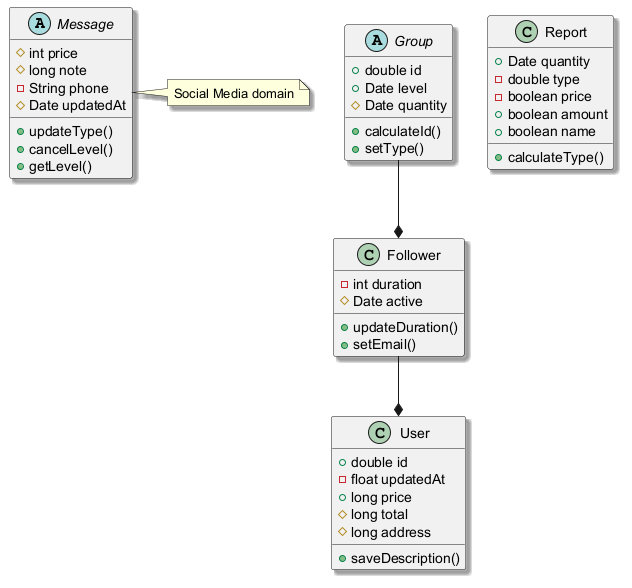

The diagram above was rendered by PlantUML. Its source (embedded in the PNG):
@startuml
skinparam shadowing true
abstract class Message {
  #int price
  #long note
  -String phone
  #Date updatedAt
  +updateType()
  +cancelLevel()
  +getLevel()
}
class User {
  +double id
  -float updatedAt
  +long price
  #long total
  #long address
  +saveDescription()
}
class Follower {
  -int duration
  #Date active
  +updateDuration()
  +setEmail()
}
class Report {
  +Date quantity
  -double type
  -boolean price
  +boolean amount
  +boolean name
  +calculateType()
}
abstract class Group {
  +double id
  +Date level
  #Date quantity
  +calculateId()
  +setType()
}
Follower --* User
Group --* Follower
note right of Message : Social Media domain
@enduml